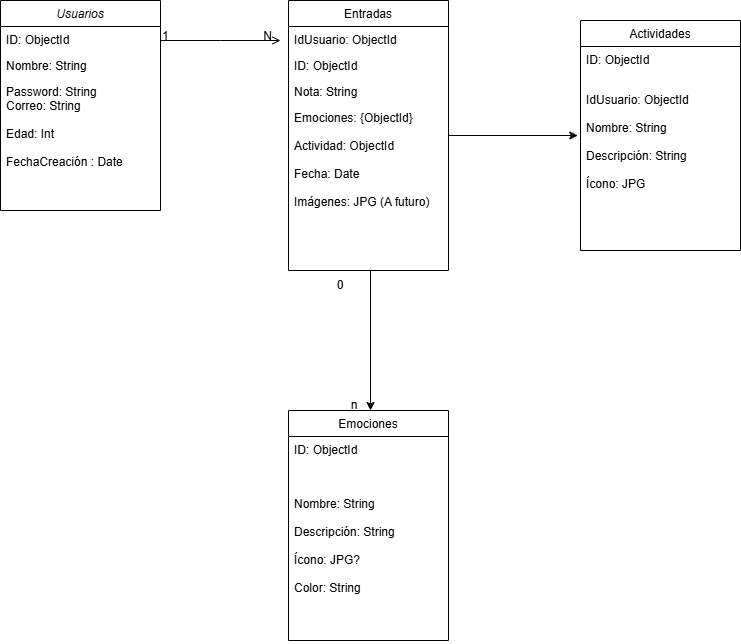

The diagram above was exported from draw.io. Its source (the exported page's mxGraphModel, read from the mxfile embedded in the PNG):
<mxGraphModel dx="1023" dy="461" grid="1" gridSize="10" guides="1" tooltips="1" connect="1" arrows="1" fold="1" page="1" pageScale="1" pageWidth="827" pageHeight="1169" math="0" shadow="0">
  <root>
    <mxCell id="WIyWlLk6GJQsqaUBKTNV-0" />
    <mxCell id="WIyWlLk6GJQsqaUBKTNV-1" parent="WIyWlLk6GJQsqaUBKTNV-0" />
    <mxCell id="zkfFHV4jXpPFQw0GAbJ--0" value="Usuarios" style="swimlane;fontStyle=2;align=center;verticalAlign=top;childLayout=stackLayout;horizontal=1;startSize=26;horizontalStack=0;resizeParent=1;resizeLast=0;collapsible=1;marginBottom=0;rounded=0;shadow=0;strokeWidth=1;" parent="WIyWlLk6GJQsqaUBKTNV-1" vertex="1">
      <mxGeometry x="30" y="30" width="160" height="210" as="geometry">
        <mxRectangle x="230" y="140" width="160" height="26" as="alternateBounds" />
      </mxGeometry>
    </mxCell>
    <mxCell id="zkfFHV4jXpPFQw0GAbJ--1" value="ID: ObjectId" style="text;align=left;verticalAlign=top;spacingLeft=4;spacingRight=4;overflow=hidden;rotatable=0;points=[[0,0.5],[1,0.5]];portConstraint=eastwest;" parent="zkfFHV4jXpPFQw0GAbJ--0" vertex="1">
      <mxGeometry y="26" width="160" height="26" as="geometry" />
    </mxCell>
    <mxCell id="zkfFHV4jXpPFQw0GAbJ--2" value="Nombre: String" style="text;align=left;verticalAlign=top;spacingLeft=4;spacingRight=4;overflow=hidden;rotatable=0;points=[[0,0.5],[1,0.5]];portConstraint=eastwest;rounded=0;shadow=0;html=0;" parent="zkfFHV4jXpPFQw0GAbJ--0" vertex="1">
      <mxGeometry y="52" width="160" height="26" as="geometry" />
    </mxCell>
    <mxCell id="zkfFHV4jXpPFQw0GAbJ--3" value="Password: String&#10;Correo: String&#10;&#10;Edad: Int&#10;&#10;FechaCreación : Date&#10;&#10;&#10;&#10;&#10;" style="text;align=left;verticalAlign=top;spacingLeft=4;spacingRight=4;overflow=hidden;rotatable=0;points=[[0,0.5],[1,0.5]];portConstraint=eastwest;rounded=0;shadow=0;html=0;" parent="zkfFHV4jXpPFQw0GAbJ--0" vertex="1">
      <mxGeometry y="78" width="160" height="132" as="geometry" />
    </mxCell>
    <mxCell id="zkfFHV4jXpPFQw0GAbJ--6" value="Emociones&#10;" style="swimlane;fontStyle=0;align=center;verticalAlign=top;childLayout=stackLayout;horizontal=1;startSize=26;horizontalStack=0;resizeParent=1;resizeLast=0;collapsible=1;marginBottom=0;rounded=0;shadow=0;strokeWidth=1;" parent="WIyWlLk6GJQsqaUBKTNV-1" vertex="1">
      <mxGeometry x="318" y="440" width="160" height="230" as="geometry">
        <mxRectangle x="130" y="380" width="160" height="26" as="alternateBounds" />
      </mxGeometry>
    </mxCell>
    <mxCell id="zkfFHV4jXpPFQw0GAbJ--7" value="ID: ObjectId" style="text;align=left;verticalAlign=top;spacingLeft=4;spacingRight=4;overflow=hidden;rotatable=0;points=[[0,0.5],[1,0.5]];portConstraint=eastwest;" parent="zkfFHV4jXpPFQw0GAbJ--6" vertex="1">
      <mxGeometry y="26" width="160" height="26" as="geometry" />
    </mxCell>
    <mxCell id="zkfFHV4jXpPFQw0GAbJ--8" value="&#10;&#10;Nombre: String &#10;&#10;Descripción: String&#10;&#10;Ícono: JPG? &#10;&#10;Color: String &#10;&#10;&#10;&#10; " style="text;align=left;verticalAlign=top;spacingLeft=4;spacingRight=4;overflow=hidden;rotatable=0;points=[[0,0.5],[1,0.5]];portConstraint=eastwest;rounded=0;shadow=0;html=0;" parent="zkfFHV4jXpPFQw0GAbJ--6" vertex="1">
      <mxGeometry y="52" width="160" height="178" as="geometry" />
    </mxCell>
    <mxCell id="zkfFHV4jXpPFQw0GAbJ--17" value="Entradas" style="swimlane;fontStyle=0;align=center;verticalAlign=top;childLayout=stackLayout;horizontal=1;startSize=26;horizontalStack=0;resizeParent=1;resizeLast=0;collapsible=1;marginBottom=0;rounded=0;shadow=0;strokeWidth=1;" parent="WIyWlLk6GJQsqaUBKTNV-1" vertex="1">
      <mxGeometry x="318" y="30" width="160" height="270" as="geometry">
        <mxRectangle x="550" y="140" width="160" height="26" as="alternateBounds" />
      </mxGeometry>
    </mxCell>
    <mxCell id="zkfFHV4jXpPFQw0GAbJ--18" value="IdUsuario: ObjectId" style="text;align=left;verticalAlign=top;spacingLeft=4;spacingRight=4;overflow=hidden;rotatable=0;points=[[0,0.5],[1,0.5]];portConstraint=eastwest;" parent="zkfFHV4jXpPFQw0GAbJ--17" vertex="1">
      <mxGeometry y="26" width="160" height="26" as="geometry" />
    </mxCell>
    <mxCell id="zkfFHV4jXpPFQw0GAbJ--19" value="ID: ObjectId" style="text;align=left;verticalAlign=top;spacingLeft=4;spacingRight=4;overflow=hidden;rotatable=0;points=[[0,0.5],[1,0.5]];portConstraint=eastwest;rounded=0;shadow=0;html=0;" parent="zkfFHV4jXpPFQw0GAbJ--17" vertex="1">
      <mxGeometry y="52" width="160" height="26" as="geometry" />
    </mxCell>
    <mxCell id="zkfFHV4jXpPFQw0GAbJ--20" value="Nota: String&#10;" style="text;align=left;verticalAlign=top;spacingLeft=4;spacingRight=4;overflow=hidden;rotatable=0;points=[[0,0.5],[1,0.5]];portConstraint=eastwest;rounded=0;shadow=0;html=0;" parent="zkfFHV4jXpPFQw0GAbJ--17" vertex="1">
      <mxGeometry y="78" width="160" height="26" as="geometry" />
    </mxCell>
    <mxCell id="zkfFHV4jXpPFQw0GAbJ--21" value="Emociones: {ObjectId}&#10;&#10;Actividad: ObjectId &#10;&#10;Fecha: Date&#10;&#10;Imágenes: JPG (A futuro)&#10;&#10;&#10;" style="text;align=left;verticalAlign=top;spacingLeft=4;spacingRight=4;overflow=hidden;rotatable=0;points=[[0,0.5],[1,0.5]];portConstraint=eastwest;rounded=0;shadow=0;html=0;" parent="zkfFHV4jXpPFQw0GAbJ--17" vertex="1">
      <mxGeometry y="104" width="160" height="116" as="geometry" />
    </mxCell>
    <mxCell id="zkfFHV4jXpPFQw0GAbJ--26" value="" style="endArrow=open;shadow=0;strokeWidth=1;rounded=0;curved=0;endFill=1;edgeStyle=elbowEdgeStyle;elbow=vertical;" parent="WIyWlLk6GJQsqaUBKTNV-1" source="zkfFHV4jXpPFQw0GAbJ--1" edge="1">
      <mxGeometry x="0.5" y="41" relative="1" as="geometry">
        <mxPoint x="190" y="102" as="sourcePoint" />
        <mxPoint x="310" y="70" as="targetPoint" />
        <mxPoint x="-40" y="32" as="offset" />
      </mxGeometry>
    </mxCell>
    <mxCell id="zkfFHV4jXpPFQw0GAbJ--27" value="1" style="resizable=0;align=left;verticalAlign=bottom;labelBackgroundColor=none;fontSize=12;" parent="zkfFHV4jXpPFQw0GAbJ--26" connectable="0" vertex="1">
      <mxGeometry x="-1" relative="1" as="geometry">
        <mxPoint y="4" as="offset" />
      </mxGeometry>
    </mxCell>
    <mxCell id="zkfFHV4jXpPFQw0GAbJ--28" value="N" style="resizable=0;align=right;verticalAlign=bottom;labelBackgroundColor=none;fontSize=12;" parent="zkfFHV4jXpPFQw0GAbJ--26" connectable="0" vertex="1">
      <mxGeometry x="1" relative="1" as="geometry">
        <mxPoint x="-7" y="4" as="offset" />
      </mxGeometry>
    </mxCell>
    <mxCell id="WM2MTSamJbECgpb6MDiW-13" value="" style="endArrow=classic;html=1;rounded=0;exitX=1;exitY=0;exitDx=0;exitDy=0;" parent="WIyWlLk6GJQsqaUBKTNV-1" source="WM2MTSamJbECgpb6MDiW-15" edge="1">
      <mxGeometry width="50" height="50" relative="1" as="geometry">
        <mxPoint x="400" y="340" as="sourcePoint" />
        <mxPoint x="400" y="440" as="targetPoint" />
      </mxGeometry>
    </mxCell>
    <mxCell id="WM2MTSamJbECgpb6MDiW-15" value="0" style="text;html=1;align=center;verticalAlign=middle;whiteSpace=wrap;rounded=0;" parent="WIyWlLk6GJQsqaUBKTNV-1" vertex="1">
      <mxGeometry x="340" y="300" width="60" height="30" as="geometry" />
    </mxCell>
    <mxCell id="WM2MTSamJbECgpb6MDiW-19" value="n" style="text;html=1;align=center;verticalAlign=middle;whiteSpace=wrap;rounded=0;" parent="WIyWlLk6GJQsqaUBKTNV-1" vertex="1">
      <mxGeometry x="354" y="420" width="60" height="30" as="geometry" />
    </mxCell>
    <mxCell id="Hi-qJwKunSXb20s_eb3E-0" value="Actividades" style="swimlane;fontStyle=0;align=center;verticalAlign=top;childLayout=stackLayout;horizontal=1;startSize=26;horizontalStack=0;resizeParent=1;resizeLast=0;collapsible=1;marginBottom=0;rounded=0;shadow=0;strokeWidth=1;" parent="WIyWlLk6GJQsqaUBKTNV-1" vertex="1">
      <mxGeometry x="610" y="50" width="160" height="230" as="geometry">
        <mxRectangle x="130" y="380" width="160" height="26" as="alternateBounds" />
      </mxGeometry>
    </mxCell>
    <mxCell id="Hi-qJwKunSXb20s_eb3E-1" value="ID: ObjectId" style="text;align=left;verticalAlign=top;spacingLeft=4;spacingRight=4;overflow=hidden;rotatable=0;points=[[0,0.5],[1,0.5]];portConstraint=eastwest;" parent="Hi-qJwKunSXb20s_eb3E-0" vertex="1">
      <mxGeometry y="26" width="160" height="26" as="geometry" />
    </mxCell>
    <mxCell id="Hi-qJwKunSXb20s_eb3E-2" value="&#10;IdUsuario: ObjectId&#10;&#10;Nombre: String &#10;&#10;Descripción: String&#10;&#10;Ícono: JPG&#10;&#10;&#10;&#10; " style="text;align=left;verticalAlign=top;spacingLeft=4;spacingRight=4;overflow=hidden;rotatable=0;points=[[0,0.5],[1,0.5]];portConstraint=eastwest;rounded=0;shadow=0;html=0;" parent="Hi-qJwKunSXb20s_eb3E-0" vertex="1">
      <mxGeometry y="52" width="160" height="178" as="geometry" />
    </mxCell>
    <mxCell id="Hi-qJwKunSXb20s_eb3E-4" style="edgeStyle=orthogonalEdgeStyle;rounded=0;orthogonalLoop=1;jettySize=auto;html=1;exitX=1;exitY=0.5;exitDx=0;exitDy=0;entryX=-0.017;entryY=0.354;entryDx=0;entryDy=0;entryPerimeter=0;" parent="WIyWlLk6GJQsqaUBKTNV-1" source="zkfFHV4jXpPFQw0GAbJ--17" target="Hi-qJwKunSXb20s_eb3E-2" edge="1">
      <mxGeometry relative="1" as="geometry" />
    </mxCell>
  </root>
</mxGraphModel>